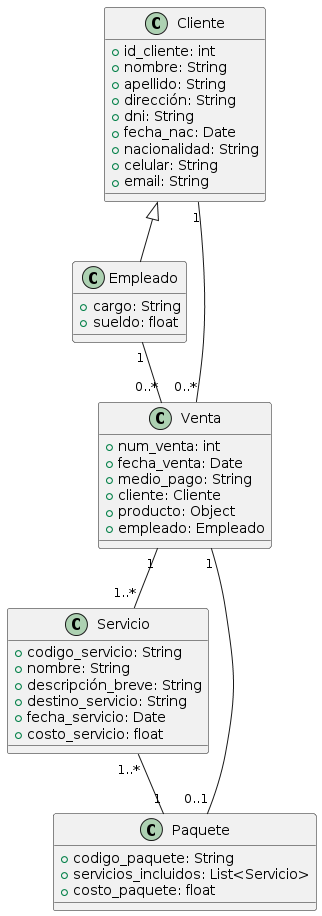

The diagram above was rendered by PlantUML. Its source (embedded in the PNG):
@startuml
class Cliente {
  + id_cliente: int
  + nombre: String
  + apellido: String
  + dirección: String
  + dni: String
  + fecha_nac: Date
  + nacionalidad: String
  + celular: String
  + email: String
}

class Empleado extends Cliente {
  + cargo: String
  + sueldo: float
}

class Servicio {
  + codigo_servicio: String
  + nombre: String
  + descripción_breve: String
  + destino_servicio: String
  + fecha_servicio: Date
  + costo_servicio: float
}

class Paquete {
  + codigo_paquete: String
  + servicios_incluidos: List<Servicio>
  + costo_paquete: float
}

class Venta {
  + num_venta: int
  + fecha_venta: Date
  + medio_pago: String
  + cliente: Cliente
  + producto: Object
  + empleado: Empleado
}

Cliente "1" -- "0..*" Venta
Empleado "1" -- "0..*" Venta
Servicio "1..*" -- "1" Paquete
Venta "1" -- "1..*" Servicio
Venta "1" -- "0..1" Paquete
@enduml